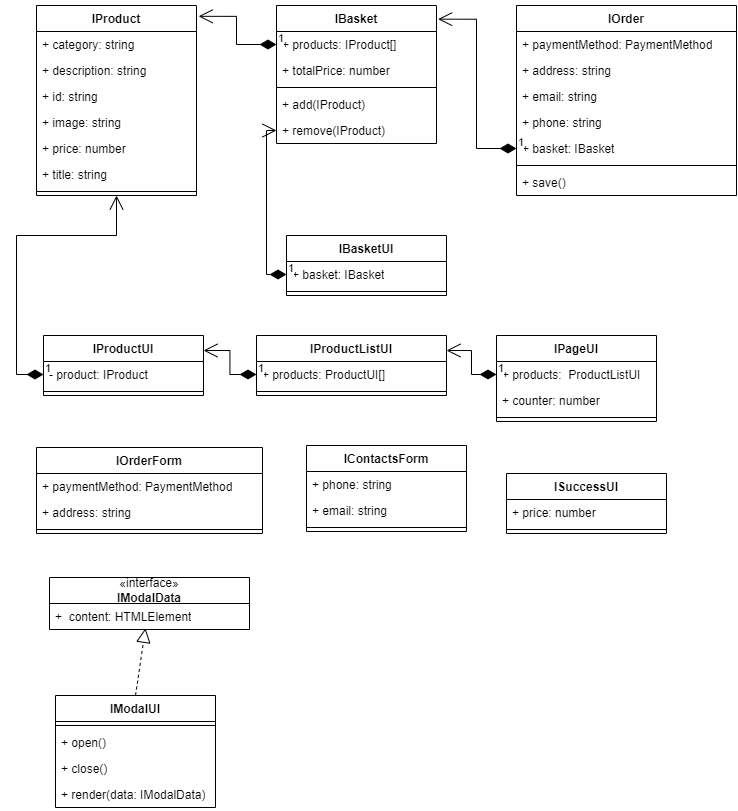

The diagram above was exported from draw.io. Its source (the exported page's mxGraphModel, read from the mxfile embedded in the PNG):
<mxGraphModel dx="1500" dy="746" grid="1" gridSize="10" guides="1" tooltips="1" connect="1" arrows="1" fold="1" page="1" pageScale="1" pageWidth="413" pageHeight="583" math="0" shadow="0">
  <root>
    <mxCell id="WIyWlLk6GJQsqaUBKTNV-0" />
    <mxCell id="WIyWlLk6GJQsqaUBKTNV-1" parent="WIyWlLk6GJQsqaUBKTNV-0" />
    <mxCell id="DhQPwjrj7Xzd12h8hYln-0" value="IProduct" style="swimlane;fontStyle=1;align=center;verticalAlign=top;childLayout=stackLayout;horizontal=1;startSize=26;horizontalStack=0;resizeParent=1;resizeParentMax=0;resizeLast=0;collapsible=1;marginBottom=0;whiteSpace=wrap;html=1;" parent="WIyWlLk6GJQsqaUBKTNV-1" vertex="1">
      <mxGeometry x="40" y="20" width="160" height="190" as="geometry" />
    </mxCell>
    <mxCell id="DhQPwjrj7Xzd12h8hYln-6" value="+ category: string" style="text;strokeColor=none;fillColor=none;align=left;verticalAlign=top;spacingLeft=4;spacingRight=4;overflow=hidden;rotatable=0;points=[[0,0.5],[1,0.5]];portConstraint=eastwest;whiteSpace=wrap;html=1;" parent="DhQPwjrj7Xzd12h8hYln-0" vertex="1">
      <mxGeometry y="26" width="160" height="26" as="geometry" />
    </mxCell>
    <mxCell id="DhQPwjrj7Xzd12h8hYln-16" value="+ description: string" style="text;strokeColor=none;fillColor=none;align=left;verticalAlign=top;spacingLeft=4;spacingRight=4;overflow=hidden;rotatable=0;points=[[0,0.5],[1,0.5]];portConstraint=eastwest;whiteSpace=wrap;html=1;" parent="DhQPwjrj7Xzd12h8hYln-0" vertex="1">
      <mxGeometry y="52" width="160" height="26" as="geometry" />
    </mxCell>
    <mxCell id="DhQPwjrj7Xzd12h8hYln-17" value="+ id: string" style="text;strokeColor=none;fillColor=none;align=left;verticalAlign=top;spacingLeft=4;spacingRight=4;overflow=hidden;rotatable=0;points=[[0,0.5],[1,0.5]];portConstraint=eastwest;whiteSpace=wrap;html=1;" parent="DhQPwjrj7Xzd12h8hYln-0" vertex="1">
      <mxGeometry y="78" width="160" height="26" as="geometry" />
    </mxCell>
    <mxCell id="DhQPwjrj7Xzd12h8hYln-18" value="+ image: string" style="text;strokeColor=none;fillColor=none;align=left;verticalAlign=top;spacingLeft=4;spacingRight=4;overflow=hidden;rotatable=0;points=[[0,0.5],[1,0.5]];portConstraint=eastwest;whiteSpace=wrap;html=1;" parent="DhQPwjrj7Xzd12h8hYln-0" vertex="1">
      <mxGeometry y="104" width="160" height="26" as="geometry" />
    </mxCell>
    <mxCell id="DhQPwjrj7Xzd12h8hYln-19" value="+ price: number" style="text;strokeColor=none;fillColor=none;align=left;verticalAlign=top;spacingLeft=4;spacingRight=4;overflow=hidden;rotatable=0;points=[[0,0.5],[1,0.5]];portConstraint=eastwest;whiteSpace=wrap;html=1;" parent="DhQPwjrj7Xzd12h8hYln-0" vertex="1">
      <mxGeometry y="130" width="160" height="26" as="geometry" />
    </mxCell>
    <mxCell id="DhQPwjrj7Xzd12h8hYln-20" value="+ title: string" style="text;strokeColor=none;fillColor=none;align=left;verticalAlign=top;spacingLeft=4;spacingRight=4;overflow=hidden;rotatable=0;points=[[0,0.5],[1,0.5]];portConstraint=eastwest;whiteSpace=wrap;html=1;" parent="DhQPwjrj7Xzd12h8hYln-0" vertex="1">
      <mxGeometry y="156" width="160" height="26" as="geometry" />
    </mxCell>
    <mxCell id="DhQPwjrj7Xzd12h8hYln-2" value="" style="line;strokeWidth=1;fillColor=none;align=left;verticalAlign=middle;spacingTop=-1;spacingLeft=3;spacingRight=3;rotatable=0;labelPosition=right;points=[];portConstraint=eastwest;strokeColor=inherit;" parent="DhQPwjrj7Xzd12h8hYln-0" vertex="1">
      <mxGeometry y="182" width="160" height="8" as="geometry" />
    </mxCell>
    <mxCell id="DhQPwjrj7Xzd12h8hYln-7" value="IBasket" style="swimlane;fontStyle=1;align=center;verticalAlign=top;childLayout=stackLayout;horizontal=1;startSize=26;horizontalStack=0;resizeParent=1;resizeParentMax=0;resizeLast=0;collapsible=1;marginBottom=0;whiteSpace=wrap;html=1;" parent="WIyWlLk6GJQsqaUBKTNV-1" vertex="1">
      <mxGeometry x="280" y="20" width="160" height="138" as="geometry" />
    </mxCell>
    <mxCell id="DhQPwjrj7Xzd12h8hYln-8" value="+ products: IProduct[]" style="text;strokeColor=none;fillColor=none;align=left;verticalAlign=top;spacingLeft=4;spacingRight=4;overflow=hidden;rotatable=0;points=[[0,0.5],[1,0.5]];portConstraint=eastwest;whiteSpace=wrap;html=1;" parent="DhQPwjrj7Xzd12h8hYln-7" vertex="1">
      <mxGeometry y="26" width="160" height="26" as="geometry" />
    </mxCell>
    <mxCell id="DhQPwjrj7Xzd12h8hYln-29" value="+ totalPrice: number" style="text;strokeColor=none;fillColor=none;align=left;verticalAlign=top;spacingLeft=4;spacingRight=4;overflow=hidden;rotatable=0;points=[[0,0.5],[1,0.5]];portConstraint=eastwest;whiteSpace=wrap;html=1;" parent="DhQPwjrj7Xzd12h8hYln-7" vertex="1">
      <mxGeometry y="52" width="160" height="26" as="geometry" />
    </mxCell>
    <mxCell id="DhQPwjrj7Xzd12h8hYln-9" value="" style="line;strokeWidth=1;fillColor=none;align=left;verticalAlign=middle;spacingTop=-1;spacingLeft=3;spacingRight=3;rotatable=0;labelPosition=right;points=[];portConstraint=eastwest;strokeColor=inherit;" parent="DhQPwjrj7Xzd12h8hYln-7" vertex="1">
      <mxGeometry y="78" width="160" height="8" as="geometry" />
    </mxCell>
    <mxCell id="DhQPwjrj7Xzd12h8hYln-10" value="+ add(IProduct)" style="text;strokeColor=none;fillColor=none;align=left;verticalAlign=top;spacingLeft=4;spacingRight=4;overflow=hidden;rotatable=0;points=[[0,0.5],[1,0.5]];portConstraint=eastwest;whiteSpace=wrap;html=1;" parent="DhQPwjrj7Xzd12h8hYln-7" vertex="1">
      <mxGeometry y="86" width="160" height="26" as="geometry" />
    </mxCell>
    <mxCell id="DhQPwjrj7Xzd12h8hYln-30" value="+ remove(IProduct)" style="text;strokeColor=none;fillColor=none;align=left;verticalAlign=top;spacingLeft=4;spacingRight=4;overflow=hidden;rotatable=0;points=[[0,0.5],[1,0.5]];portConstraint=eastwest;whiteSpace=wrap;html=1;" parent="DhQPwjrj7Xzd12h8hYln-7" vertex="1">
      <mxGeometry y="112" width="160" height="26" as="geometry" />
    </mxCell>
    <mxCell id="DhQPwjrj7Xzd12h8hYln-11" value="&lt;div&gt;IOrder&lt;/div&gt;" style="swimlane;fontStyle=1;align=center;verticalAlign=top;childLayout=stackLayout;horizontal=1;startSize=26;horizontalStack=0;resizeParent=1;resizeParentMax=0;resizeLast=0;collapsible=1;marginBottom=0;whiteSpace=wrap;html=1;" parent="WIyWlLk6GJQsqaUBKTNV-1" vertex="1">
      <mxGeometry x="520" y="20" width="220" height="190" as="geometry" />
    </mxCell>
    <mxCell id="DhQPwjrj7Xzd12h8hYln-12" value="+ paymentMethod: PaymentMethod" style="text;strokeColor=none;fillColor=none;align=left;verticalAlign=top;spacingLeft=4;spacingRight=4;overflow=hidden;rotatable=0;points=[[0,0.5],[1,0.5]];portConstraint=eastwest;whiteSpace=wrap;html=1;" parent="DhQPwjrj7Xzd12h8hYln-11" vertex="1">
      <mxGeometry y="26" width="220" height="26" as="geometry" />
    </mxCell>
    <mxCell id="DhQPwjrj7Xzd12h8hYln-25" value="+ address: string" style="text;strokeColor=none;fillColor=none;align=left;verticalAlign=top;spacingLeft=4;spacingRight=4;overflow=hidden;rotatable=0;points=[[0,0.5],[1,0.5]];portConstraint=eastwest;whiteSpace=wrap;html=1;" parent="DhQPwjrj7Xzd12h8hYln-11" vertex="1">
      <mxGeometry y="52" width="220" height="26" as="geometry" />
    </mxCell>
    <mxCell id="DhQPwjrj7Xzd12h8hYln-24" value="+ email: string" style="text;strokeColor=none;fillColor=none;align=left;verticalAlign=top;spacingLeft=4;spacingRight=4;overflow=hidden;rotatable=0;points=[[0,0.5],[1,0.5]];portConstraint=eastwest;whiteSpace=wrap;html=1;" parent="DhQPwjrj7Xzd12h8hYln-11" vertex="1">
      <mxGeometry y="78" width="220" height="26" as="geometry" />
    </mxCell>
    <mxCell id="DhQPwjrj7Xzd12h8hYln-23" value="+ phone: string" style="text;strokeColor=none;fillColor=none;align=left;verticalAlign=top;spacingLeft=4;spacingRight=4;overflow=hidden;rotatable=0;points=[[0,0.5],[1,0.5]];portConstraint=eastwest;whiteSpace=wrap;html=1;" parent="DhQPwjrj7Xzd12h8hYln-11" vertex="1">
      <mxGeometry y="104" width="220" height="26" as="geometry" />
    </mxCell>
    <mxCell id="DhQPwjrj7Xzd12h8hYln-22" value="+ basket: IBasket" style="text;strokeColor=none;fillColor=none;align=left;verticalAlign=top;spacingLeft=4;spacingRight=4;overflow=hidden;rotatable=0;points=[[0,0.5],[1,0.5]];portConstraint=eastwest;whiteSpace=wrap;html=1;" parent="DhQPwjrj7Xzd12h8hYln-11" vertex="1">
      <mxGeometry y="130" width="220" height="26" as="geometry" />
    </mxCell>
    <mxCell id="DhQPwjrj7Xzd12h8hYln-13" value="" style="line;strokeWidth=1;fillColor=none;align=left;verticalAlign=middle;spacingTop=-1;spacingLeft=3;spacingRight=3;rotatable=0;labelPosition=right;points=[];portConstraint=eastwest;strokeColor=inherit;" parent="DhQPwjrj7Xzd12h8hYln-11" vertex="1">
      <mxGeometry y="156" width="220" height="8" as="geometry" />
    </mxCell>
    <mxCell id="DhQPwjrj7Xzd12h8hYln-14" value="+ save()" style="text;strokeColor=none;fillColor=none;align=left;verticalAlign=top;spacingLeft=4;spacingRight=4;overflow=hidden;rotatable=0;points=[[0,0.5],[1,0.5]];portConstraint=eastwest;whiteSpace=wrap;html=1;" parent="DhQPwjrj7Xzd12h8hYln-11" vertex="1">
      <mxGeometry y="164" width="220" height="26" as="geometry" />
    </mxCell>
    <mxCell id="DhQPwjrj7Xzd12h8hYln-33" value="1" style="endArrow=open;html=1;endSize=12;startArrow=diamondThin;startSize=14;startFill=1;edgeStyle=orthogonalEdgeStyle;align=left;verticalAlign=bottom;rounded=0;entryX=1.013;entryY=0.057;entryDx=0;entryDy=0;entryPerimeter=0;" parent="WIyWlLk6GJQsqaUBKTNV-1" source="DhQPwjrj7Xzd12h8hYln-8" target="DhQPwjrj7Xzd12h8hYln-0" edge="1">
      <mxGeometry x="-1" y="3" relative="1" as="geometry">
        <mxPoint x="260" y="260" as="sourcePoint" />
        <mxPoint x="420" y="260" as="targetPoint" />
      </mxGeometry>
    </mxCell>
    <mxCell id="DhQPwjrj7Xzd12h8hYln-34" value="1" style="endArrow=open;html=1;endSize=12;startArrow=diamondThin;startSize=14;startFill=1;edgeStyle=orthogonalEdgeStyle;align=left;verticalAlign=bottom;rounded=0;entryX=1.01;entryY=0.099;entryDx=0;entryDy=0;entryPerimeter=0;" parent="WIyWlLk6GJQsqaUBKTNV-1" source="DhQPwjrj7Xzd12h8hYln-22" target="DhQPwjrj7Xzd12h8hYln-7" edge="1">
      <mxGeometry x="-1" y="3" relative="1" as="geometry">
        <mxPoint x="570" y="190" as="sourcePoint" />
        <mxPoint x="730" y="190" as="targetPoint" />
      </mxGeometry>
    </mxCell>
    <mxCell id="tULIJWHUrQ5OPlP9rWJ7-0" value="IPageUI" style="swimlane;fontStyle=1;align=center;verticalAlign=top;childLayout=stackLayout;horizontal=1;startSize=26;horizontalStack=0;resizeParent=1;resizeParentMax=0;resizeLast=0;collapsible=1;marginBottom=0;whiteSpace=wrap;html=1;" vertex="1" parent="WIyWlLk6GJQsqaUBKTNV-1">
      <mxGeometry x="500" y="350" width="160" height="86" as="geometry" />
    </mxCell>
    <mxCell id="tULIJWHUrQ5OPlP9rWJ7-1" value="+ products:&amp;nbsp; ProductListUI" style="text;strokeColor=none;fillColor=none;align=left;verticalAlign=top;spacingLeft=4;spacingRight=4;overflow=hidden;rotatable=0;points=[[0,0.5],[1,0.5]];portConstraint=eastwest;whiteSpace=wrap;html=1;" vertex="1" parent="tULIJWHUrQ5OPlP9rWJ7-0">
      <mxGeometry y="26" width="160" height="26" as="geometry" />
    </mxCell>
    <mxCell id="tULIJWHUrQ5OPlP9rWJ7-5" value="+ counter: number" style="text;strokeColor=none;fillColor=none;align=left;verticalAlign=top;spacingLeft=4;spacingRight=4;overflow=hidden;rotatable=0;points=[[0,0.5],[1,0.5]];portConstraint=eastwest;whiteSpace=wrap;html=1;" vertex="1" parent="tULIJWHUrQ5OPlP9rWJ7-0">
      <mxGeometry y="52" width="160" height="26" as="geometry" />
    </mxCell>
    <mxCell id="tULIJWHUrQ5OPlP9rWJ7-2" value="" style="line;strokeWidth=1;fillColor=none;align=left;verticalAlign=middle;spacingTop=-1;spacingLeft=3;spacingRight=3;rotatable=0;labelPosition=right;points=[];portConstraint=eastwest;strokeColor=inherit;" vertex="1" parent="tULIJWHUrQ5OPlP9rWJ7-0">
      <mxGeometry y="78" width="160" height="8" as="geometry" />
    </mxCell>
    <mxCell id="tULIJWHUrQ5OPlP9rWJ7-7" value="IProductListUI" style="swimlane;fontStyle=1;align=center;verticalAlign=top;childLayout=stackLayout;horizontal=1;startSize=26;horizontalStack=0;resizeParent=1;resizeParentMax=0;resizeLast=0;collapsible=1;marginBottom=0;whiteSpace=wrap;html=1;" vertex="1" parent="WIyWlLk6GJQsqaUBKTNV-1">
      <mxGeometry x="260" y="350" width="190" height="60" as="geometry" />
    </mxCell>
    <mxCell id="tULIJWHUrQ5OPlP9rWJ7-8" value="+ products: ProductUI&lt;span style=&quot;background-color: initial;&quot;&gt;[]&lt;/span&gt;" style="text;strokeColor=none;fillColor=none;align=left;verticalAlign=top;spacingLeft=4;spacingRight=4;overflow=hidden;rotatable=0;points=[[0,0.5],[1,0.5]];portConstraint=eastwest;whiteSpace=wrap;html=1;" vertex="1" parent="tULIJWHUrQ5OPlP9rWJ7-7">
      <mxGeometry y="26" width="190" height="26" as="geometry" />
    </mxCell>
    <mxCell id="tULIJWHUrQ5OPlP9rWJ7-9" value="" style="line;strokeWidth=1;fillColor=none;align=left;verticalAlign=middle;spacingTop=-1;spacingLeft=3;spacingRight=3;rotatable=0;labelPosition=right;points=[];portConstraint=eastwest;strokeColor=inherit;" vertex="1" parent="tULIJWHUrQ5OPlP9rWJ7-7">
      <mxGeometry y="52" width="190" height="8" as="geometry" />
    </mxCell>
    <mxCell id="tULIJWHUrQ5OPlP9rWJ7-11" value="IProductUI" style="swimlane;fontStyle=1;align=center;verticalAlign=top;childLayout=stackLayout;horizontal=1;startSize=26;horizontalStack=0;resizeParent=1;resizeParentMax=0;resizeLast=0;collapsible=1;marginBottom=0;whiteSpace=wrap;html=1;" vertex="1" parent="WIyWlLk6GJQsqaUBKTNV-1">
      <mxGeometry x="47" y="350" width="160" height="60" as="geometry" />
    </mxCell>
    <mxCell id="tULIJWHUrQ5OPlP9rWJ7-12" value="- product: IProduct" style="text;strokeColor=none;fillColor=none;align=left;verticalAlign=top;spacingLeft=4;spacingRight=4;overflow=hidden;rotatable=0;points=[[0,0.5],[1,0.5]];portConstraint=eastwest;whiteSpace=wrap;html=1;" vertex="1" parent="tULIJWHUrQ5OPlP9rWJ7-11">
      <mxGeometry y="26" width="160" height="26" as="geometry" />
    </mxCell>
    <mxCell id="tULIJWHUrQ5OPlP9rWJ7-13" value="" style="line;strokeWidth=1;fillColor=none;align=left;verticalAlign=middle;spacingTop=-1;spacingLeft=3;spacingRight=3;rotatable=0;labelPosition=right;points=[];portConstraint=eastwest;strokeColor=inherit;" vertex="1" parent="tULIJWHUrQ5OPlP9rWJ7-11">
      <mxGeometry y="52" width="160" height="8" as="geometry" />
    </mxCell>
    <mxCell id="tULIJWHUrQ5OPlP9rWJ7-18" value="1" style="endArrow=open;html=1;endSize=12;startArrow=diamondThin;startSize=14;startFill=1;edgeStyle=orthogonalEdgeStyle;align=left;verticalAlign=bottom;rounded=0;entryX=1;entryY=0.25;entryDx=0;entryDy=0;" edge="1" parent="WIyWlLk6GJQsqaUBKTNV-1" source="tULIJWHUrQ5OPlP9rWJ7-1" target="tULIJWHUrQ5OPlP9rWJ7-7">
      <mxGeometry x="-1" y="3" relative="1" as="geometry">
        <mxPoint x="300" y="530" as="sourcePoint" />
        <mxPoint x="460" y="530" as="targetPoint" />
      </mxGeometry>
    </mxCell>
    <mxCell id="tULIJWHUrQ5OPlP9rWJ7-19" value="1" style="endArrow=open;html=1;endSize=12;startArrow=diamondThin;startSize=14;startFill=1;edgeStyle=orthogonalEdgeStyle;align=left;verticalAlign=bottom;rounded=0;entryX=1;entryY=0.25;entryDx=0;entryDy=0;" edge="1" parent="WIyWlLk6GJQsqaUBKTNV-1" source="tULIJWHUrQ5OPlP9rWJ7-8" target="tULIJWHUrQ5OPlP9rWJ7-11">
      <mxGeometry x="-1" y="3" relative="1" as="geometry">
        <mxPoint x="390" y="460" as="sourcePoint" />
        <mxPoint x="550" y="460" as="targetPoint" />
      </mxGeometry>
    </mxCell>
    <mxCell id="tULIJWHUrQ5OPlP9rWJ7-20" value="1" style="endArrow=open;html=1;endSize=12;startArrow=diamondThin;startSize=14;startFill=1;edgeStyle=orthogonalEdgeStyle;align=left;verticalAlign=bottom;rounded=0;entryX=0.5;entryY=1;entryDx=0;entryDy=0;" edge="1" parent="WIyWlLk6GJQsqaUBKTNV-1" source="tULIJWHUrQ5OPlP9rWJ7-12" target="DhQPwjrj7Xzd12h8hYln-0">
      <mxGeometry x="-1" y="3" relative="1" as="geometry">
        <mxPoint x="530" y="370" as="sourcePoint" />
        <mxPoint x="690" y="370" as="targetPoint" />
        <Array as="points">
          <mxPoint x="20" y="389" />
          <mxPoint x="20" y="250" />
          <mxPoint x="120" y="250" />
        </Array>
      </mxGeometry>
    </mxCell>
    <mxCell id="tULIJWHUrQ5OPlP9rWJ7-39" value="IModalUI" style="swimlane;fontStyle=1;align=center;verticalAlign=top;childLayout=stackLayout;horizontal=1;startSize=26;horizontalStack=0;resizeParent=1;resizeParentMax=0;resizeLast=0;collapsible=1;marginBottom=0;whiteSpace=wrap;html=1;" vertex="1" parent="WIyWlLk6GJQsqaUBKTNV-1">
      <mxGeometry x="59" y="710" width="160" height="112" as="geometry" />
    </mxCell>
    <mxCell id="tULIJWHUrQ5OPlP9rWJ7-41" value="" style="line;strokeWidth=1;fillColor=none;align=left;verticalAlign=middle;spacingTop=-1;spacingLeft=3;spacingRight=3;rotatable=0;labelPosition=right;points=[];portConstraint=eastwest;strokeColor=inherit;" vertex="1" parent="tULIJWHUrQ5OPlP9rWJ7-39">
      <mxGeometry y="26" width="160" height="8" as="geometry" />
    </mxCell>
    <mxCell id="tULIJWHUrQ5OPlP9rWJ7-42" value="+&amp;nbsp;open()" style="text;strokeColor=none;fillColor=none;align=left;verticalAlign=top;spacingLeft=4;spacingRight=4;overflow=hidden;rotatable=0;points=[[0,0.5],[1,0.5]];portConstraint=eastwest;whiteSpace=wrap;html=1;" vertex="1" parent="tULIJWHUrQ5OPlP9rWJ7-39">
      <mxGeometry y="34" width="160" height="26" as="geometry" />
    </mxCell>
    <mxCell id="tULIJWHUrQ5OPlP9rWJ7-45" value="+ close()" style="text;strokeColor=none;fillColor=none;align=left;verticalAlign=top;spacingLeft=4;spacingRight=4;overflow=hidden;rotatable=0;points=[[0,0.5],[1,0.5]];portConstraint=eastwest;whiteSpace=wrap;html=1;" vertex="1" parent="tULIJWHUrQ5OPlP9rWJ7-39">
      <mxGeometry y="60" width="160" height="26" as="geometry" />
    </mxCell>
    <mxCell id="tULIJWHUrQ5OPlP9rWJ7-44" value="+ render(data: IModalData)" style="text;strokeColor=none;fillColor=none;align=left;verticalAlign=top;spacingLeft=4;spacingRight=4;overflow=hidden;rotatable=0;points=[[0,0.5],[1,0.5]];portConstraint=eastwest;whiteSpace=wrap;html=1;" vertex="1" parent="tULIJWHUrQ5OPlP9rWJ7-39">
      <mxGeometry y="86" width="160" height="26" as="geometry" />
    </mxCell>
    <mxCell id="tULIJWHUrQ5OPlP9rWJ7-56" value="«interface»&lt;br&gt;&lt;b&gt;IModalData&lt;/b&gt;" style="swimlane;fontStyle=0;childLayout=stackLayout;horizontal=1;startSize=26;fillColor=none;horizontalStack=0;resizeParent=1;resizeParentMax=0;resizeLast=0;collapsible=1;marginBottom=0;whiteSpace=wrap;html=1;" vertex="1" parent="WIyWlLk6GJQsqaUBKTNV-1">
      <mxGeometry x="53" y="592" width="200" height="52" as="geometry" />
    </mxCell>
    <mxCell id="tULIJWHUrQ5OPlP9rWJ7-57" value="+&amp;nbsp;&amp;nbsp;content: HTMLElement" style="text;strokeColor=none;fillColor=none;align=left;verticalAlign=top;spacingLeft=4;spacingRight=4;overflow=hidden;rotatable=0;points=[[0,0.5],[1,0.5]];portConstraint=eastwest;whiteSpace=wrap;html=1;" vertex="1" parent="tULIJWHUrQ5OPlP9rWJ7-56">
      <mxGeometry y="26" width="200" height="26" as="geometry" />
    </mxCell>
    <mxCell id="tULIJWHUrQ5OPlP9rWJ7-60" value="" style="endArrow=block;dashed=1;endFill=0;endSize=12;html=1;rounded=0;exitX=0.5;exitY=0;exitDx=0;exitDy=0;entryX=0.48;entryY=0.954;entryDx=0;entryDy=0;entryPerimeter=0;" edge="1" parent="WIyWlLk6GJQsqaUBKTNV-1" source="tULIJWHUrQ5OPlP9rWJ7-39" target="tULIJWHUrQ5OPlP9rWJ7-57">
      <mxGeometry width="160" relative="1" as="geometry">
        <mxPoint x="-63" y="532" as="sourcePoint" />
        <mxPoint x="97" y="532" as="targetPoint" />
      </mxGeometry>
    </mxCell>
    <mxCell id="tULIJWHUrQ5OPlP9rWJ7-65" value="IBasketUI" style="swimlane;fontStyle=1;align=center;verticalAlign=top;childLayout=stackLayout;horizontal=1;startSize=26;horizontalStack=0;resizeParent=1;resizeParentMax=0;resizeLast=0;collapsible=1;marginBottom=0;whiteSpace=wrap;html=1;" vertex="1" parent="WIyWlLk6GJQsqaUBKTNV-1">
      <mxGeometry x="290" y="250" width="160" height="60" as="geometry" />
    </mxCell>
    <mxCell id="tULIJWHUrQ5OPlP9rWJ7-66" value="+ basket: IBasket" style="text;strokeColor=none;fillColor=none;align=left;verticalAlign=top;spacingLeft=4;spacingRight=4;overflow=hidden;rotatable=0;points=[[0,0.5],[1,0.5]];portConstraint=eastwest;whiteSpace=wrap;html=1;" vertex="1" parent="tULIJWHUrQ5OPlP9rWJ7-65">
      <mxGeometry y="26" width="160" height="26" as="geometry" />
    </mxCell>
    <mxCell id="tULIJWHUrQ5OPlP9rWJ7-67" value="" style="line;strokeWidth=1;fillColor=none;align=left;verticalAlign=middle;spacingTop=-1;spacingLeft=3;spacingRight=3;rotatable=0;labelPosition=right;points=[];portConstraint=eastwest;strokeColor=inherit;" vertex="1" parent="tULIJWHUrQ5OPlP9rWJ7-65">
      <mxGeometry y="52" width="160" height="8" as="geometry" />
    </mxCell>
    <mxCell id="tULIJWHUrQ5OPlP9rWJ7-70" value="1" style="endArrow=open;html=1;endSize=12;startArrow=diamondThin;startSize=14;startFill=1;edgeStyle=orthogonalEdgeStyle;align=left;verticalAlign=bottom;rounded=0;exitX=0;exitY=0.5;exitDx=0;exitDy=0;entryX=0;entryY=0.5;entryDx=0;entryDy=0;" edge="1" parent="WIyWlLk6GJQsqaUBKTNV-1" source="tULIJWHUrQ5OPlP9rWJ7-66" target="DhQPwjrj7Xzd12h8hYln-30">
      <mxGeometry x="-1" y="3" relative="1" as="geometry">
        <mxPoint x="940" y="459.28999999999996" as="sourcePoint" />
        <mxPoint x="1100" y="459.28999999999996" as="targetPoint" />
      </mxGeometry>
    </mxCell>
    <mxCell id="tULIJWHUrQ5OPlP9rWJ7-72" value="IOrderForm" style="swimlane;fontStyle=1;align=center;verticalAlign=top;childLayout=stackLayout;horizontal=1;startSize=26;horizontalStack=0;resizeParent=1;resizeParentMax=0;resizeLast=0;collapsible=1;marginBottom=0;whiteSpace=wrap;html=1;" vertex="1" parent="WIyWlLk6GJQsqaUBKTNV-1">
      <mxGeometry x="40" y="462" width="226" height="86" as="geometry" />
    </mxCell>
    <mxCell id="tULIJWHUrQ5OPlP9rWJ7-73" value="+ paymentMethod: PaymentMethod" style="text;strokeColor=none;fillColor=none;align=left;verticalAlign=top;spacingLeft=4;spacingRight=4;overflow=hidden;rotatable=0;points=[[0,0.5],[1,0.5]];portConstraint=eastwest;whiteSpace=wrap;html=1;" vertex="1" parent="tULIJWHUrQ5OPlP9rWJ7-72">
      <mxGeometry y="26" width="226" height="26" as="geometry" />
    </mxCell>
    <mxCell id="tULIJWHUrQ5OPlP9rWJ7-89" value="+ address: string" style="text;strokeColor=none;fillColor=none;align=left;verticalAlign=top;spacingLeft=4;spacingRight=4;overflow=hidden;rotatable=0;points=[[0,0.5],[1,0.5]];portConstraint=eastwest;whiteSpace=wrap;html=1;" vertex="1" parent="tULIJWHUrQ5OPlP9rWJ7-72">
      <mxGeometry y="52" width="226" height="26" as="geometry" />
    </mxCell>
    <mxCell id="tULIJWHUrQ5OPlP9rWJ7-74" value="" style="line;strokeWidth=1;fillColor=none;align=left;verticalAlign=middle;spacingTop=-1;spacingLeft=3;spacingRight=3;rotatable=0;labelPosition=right;points=[];portConstraint=eastwest;strokeColor=inherit;" vertex="1" parent="tULIJWHUrQ5OPlP9rWJ7-72">
      <mxGeometry y="78" width="226" height="8" as="geometry" />
    </mxCell>
    <mxCell id="tULIJWHUrQ5OPlP9rWJ7-76" value="IContactsForm" style="swimlane;fontStyle=1;align=center;verticalAlign=top;childLayout=stackLayout;horizontal=1;startSize=26;horizontalStack=0;resizeParent=1;resizeParentMax=0;resizeLast=0;collapsible=1;marginBottom=0;whiteSpace=wrap;html=1;" vertex="1" parent="WIyWlLk6GJQsqaUBKTNV-1">
      <mxGeometry x="310" y="460" width="160" height="86" as="geometry" />
    </mxCell>
    <mxCell id="tULIJWHUrQ5OPlP9rWJ7-77" value="+ phone: string" style="text;strokeColor=none;fillColor=none;align=left;verticalAlign=top;spacingLeft=4;spacingRight=4;overflow=hidden;rotatable=0;points=[[0,0.5],[1,0.5]];portConstraint=eastwest;whiteSpace=wrap;html=1;" vertex="1" parent="tULIJWHUrQ5OPlP9rWJ7-76">
      <mxGeometry y="26" width="160" height="26" as="geometry" />
    </mxCell>
    <mxCell id="tULIJWHUrQ5OPlP9rWJ7-93" value="+ email: string" style="text;strokeColor=none;fillColor=none;align=left;verticalAlign=top;spacingLeft=4;spacingRight=4;overflow=hidden;rotatable=0;points=[[0,0.5],[1,0.5]];portConstraint=eastwest;whiteSpace=wrap;html=1;" vertex="1" parent="tULIJWHUrQ5OPlP9rWJ7-76">
      <mxGeometry y="52" width="160" height="26" as="geometry" />
    </mxCell>
    <mxCell id="tULIJWHUrQ5OPlP9rWJ7-78" value="" style="line;strokeWidth=1;fillColor=none;align=left;verticalAlign=middle;spacingTop=-1;spacingLeft=3;spacingRight=3;rotatable=0;labelPosition=right;points=[];portConstraint=eastwest;strokeColor=inherit;" vertex="1" parent="tULIJWHUrQ5OPlP9rWJ7-76">
      <mxGeometry y="78" width="160" height="8" as="geometry" />
    </mxCell>
    <mxCell id="tULIJWHUrQ5OPlP9rWJ7-94" value="ISuccessUI" style="swimlane;fontStyle=1;align=center;verticalAlign=top;childLayout=stackLayout;horizontal=1;startSize=26;horizontalStack=0;resizeParent=1;resizeParentMax=0;resizeLast=0;collapsible=1;marginBottom=0;whiteSpace=wrap;html=1;" vertex="1" parent="WIyWlLk6GJQsqaUBKTNV-1">
      <mxGeometry x="510" y="488" width="160" height="60" as="geometry" />
    </mxCell>
    <mxCell id="tULIJWHUrQ5OPlP9rWJ7-95" value="+ price: number" style="text;strokeColor=none;fillColor=none;align=left;verticalAlign=top;spacingLeft=4;spacingRight=4;overflow=hidden;rotatable=0;points=[[0,0.5],[1,0.5]];portConstraint=eastwest;whiteSpace=wrap;html=1;" vertex="1" parent="tULIJWHUrQ5OPlP9rWJ7-94">
      <mxGeometry y="26" width="160" height="26" as="geometry" />
    </mxCell>
    <mxCell id="tULIJWHUrQ5OPlP9rWJ7-96" value="" style="line;strokeWidth=1;fillColor=none;align=left;verticalAlign=middle;spacingTop=-1;spacingLeft=3;spacingRight=3;rotatable=0;labelPosition=right;points=[];portConstraint=eastwest;strokeColor=inherit;" vertex="1" parent="tULIJWHUrQ5OPlP9rWJ7-94">
      <mxGeometry y="52" width="160" height="8" as="geometry" />
    </mxCell>
  </root>
</mxGraphModel>